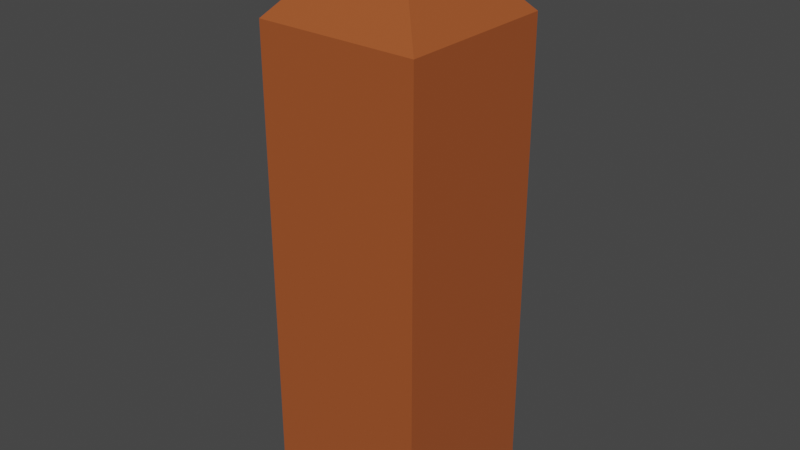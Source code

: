 # Source: fin_cloture.blend  (saved by Blender 2.82.7; exported with 4.5.12 LTS)
import bpy
from mathutils import Matrix  # noqa: F401  (used for matrix-valued properties, if any)

bpy.ops.wm.read_factory_settings(use_empty=True)
scene = bpy.context.scene
scene.name = 'Scene'

# ---- collections
col_collection = bpy.data.collections.new('Collection'); scene.collection.children.link(col_collection)

# ---- materials (node trees are filled in below, after node groups)
mat_material = bpy.data.materials.new('Material')
mat_material.alpha_threshold = 0.0
mat_material.use_transparent_shadow = False
mat_material.line_color = (0.0, 0.0, 0.0, 1.0)

# ---- material node trees
mat_material.use_nodes = True; mat_material.node_tree.nodes.clear()
_N = mat_material.node_tree.nodes; _L = mat_material.node_tree.links
n0 = _N.new('ShaderNodeOutputMaterial'); n0.name = 'Material Output'; n0.location = (300, 300)
n1 = _N.new('ShaderNodeBsdfPrincipled'); n1.name = 'Principled BSDF'; n1.location = (10, 300)
n1.distribution = 'GGX'
n1.subsurface_method = 'BURLEY'
n1.inputs[0].default_value = (0.3757, 0.08843, 0.02434, 1.0)
n1.inputs[2].default_value = 0.4
n1.inputs[3].default_value = 1.45
n1.inputs[27].default_value = (0.0, 0.0, 0.0, 1.0)
n1.inputs[28].default_value = 1.0
_L.new(n1.outputs[0], n0.inputs[0])
n0.is_active_output = True

# ---- world
world_world = bpy.data.worlds.new('World'); scene.world = world_world
world_world.use_nodes = True; world_world.node_tree.nodes.clear()
_N = world_world.node_tree.nodes; _L = world_world.node_tree.links
n0 = _N.new('ShaderNodeOutputWorld'); n0.name = 'World Output'; n0.location = (300, 300)
n1 = _N.new('ShaderNodeBackground'); n1.name = 'Background'; n1.location = (10, 300)
n1.inputs[0].default_value = (0.05088, 0.05088, 0.05088, 1.0)
_L.new(n1.outputs[0], n0.inputs[0])
n0.is_active_output = True
world_world.color = (0.05088, 0.05088, 0.05088)
world_world.use_sun_shadow = False
world_world.sun_shadow_jitter_overblur = 0.0

# ---- meshes
me_cube_006 = bpy.data.meshes.new('Cube.006')
me_cube_006.from_pydata([(-7.363, 0.1337, 7.699), (-7.363, 0.1337, -5.364), (-7.363, -0.1018, 7.699), (-7.363, -0.1018, -5.364), (2.528, 0.1337, 7.699), (2.528, 0.1337, -5.364), (2.528, -0.1018, 7.699), (2.528, -0.1018, -5.364), (2.528, 0.01595, -5.364), (-7.363, 0.01595, -5.364), (2.528, 0.01595, 7.699), (-7.363, 0.01595, 7.699), (-2.418, 0.01595, 10.19), (-2.418, 0.1337, 7.699), (-2.418, -0.1018, -5.364), (-2.418, -0.1018, 7.699), (-2.418, 0.1337, -5.364)], [], [(10, 4, 12, 6), (6, 12, 2, 15), (16, 5, 8, 7, 14, 3, 9, 1), (0, 12, 4, 13), (16, 1, 0, 13, 4, 5), (11, 2, 12, 0), (1, 9, 3, 2, 11, 0), (7, 8, 5, 4, 10, 6), (14, 7, 6, 15, 2, 3)])
_uv = me_cube_006.uv_layers.new(name='UVMap')
_uv.uv.foreach_set('vector', [0.0, 0.0, 0.625, 0.25, 0.0, 0.0, 0.0, 0.0, 0.0, 0.0, 0.0, 0.0, 0.625, 0.75, 0.75, 0.75, 0.25, 0.5, 0.125, 0.5, 0.125, 0.625, 0.125, 0.75, 0.25, 0.75, 0.375, 0.75, 0.375, 0.625, 0.375, 0.5, 0.0, 0.0, 0.0, 0.0, 0.625, 0.25, 0.625, 0.375, 0.375, 0.375, 0.375, 0.5, 0.625, 0.5, 0.625, 0.375, 0.625, 0.25, 0.375, 0.25, 0.0, 0.0, 0.0, 0.0, 0.0, 0.0, 0.0, 0.0, 0.375, 0.5, 0.375, 0.625, 0.375, 0.75, 0.625, 0.75, 0.0, 0.0, 0.0, 0.0, 0.375, 1.0, 0.125, 0.625, 0.375, 0.25, 0.625, 0.25, 0.0, 0.0, 0.625, 1.0, 0.375, 0.875, 0.375, 1.0, 0.625, 1.0, 0.625, 0.875, 0.625, 0.75, 0.375, 0.75])
me_cube_006.materials.append(mat_material)
me_cube_006.use_remesh_fix_poles = True
me_cube_006.use_remesh_preserve_attributes = False
me_cube_006.use_mirror_vertex_groups = False
me_cube_006.update()

# ---- objects
ob_cube_006 = bpy.data.objects.new('Cube.006', me_cube_006)

# ---- transforms, parenting, visibility, modifiers, constraints
ob_cube_006.location = (-0.12, -0.03345, 0.6052)
ob_cube_006.scale = (-0.04962, 2.096, 0.1113)
ob_cube_006.lineart.crease_threshold = 0.0

# ---- collection membership
col_collection.objects.link(ob_cube_006)

# ---- scene / render settings (as saved in the file)
scene.frame_start = 1; scene.frame_end = 250; scene.frame_set(1)
scene.render.engine = 'BLENDER_EEVEE_NEXT'
scene.cycles.use_denoising = False
scene.cycles.samples = 128
scene.cycles.sampling_pattern = 'TABULATED_SOBOL'
scene.cycles.use_adaptive_sampling = False
scene.cycles.use_light_tree = False
scene.view_settings.view_transform = 'Filmic'
bpy.context.view_layer.update()

# ---- added for rendering (the .blend has no active camera and no usable light): camera, sun
cam_auto = bpy.data.cameras.new('AutoCamera')
cam_auto.lens = 50.0
cam_auto.sensor_width = 36.0
cam_auto.clip_end = 1000.0
ob_auto_camera = bpy.data.objects.new('AutoCamera', cam_auto)
scene.collection.objects.link(ob_auto_camera)
ob_auto_camera.location = (1.72698, -2.07238, 2.25549)
ob_auto_camera.rotation_euler = (1.09748, -7.21219e-08, 0.694738)
scene.camera = ob_auto_camera
light_auto_sun = bpy.data.lights.new('AutoSun', 'SUN')
light_auto_sun.energy = 3.0
light_auto_sun.angle = 0.0523599
ob_auto_sun = bpy.data.objects.new('AutoSun', light_auto_sun)
scene.collection.objects.link(ob_auto_sun)
ob_auto_sun.rotation_euler = (0.872665, 0.174533, 0.523599)
bpy.context.view_layer.update()
